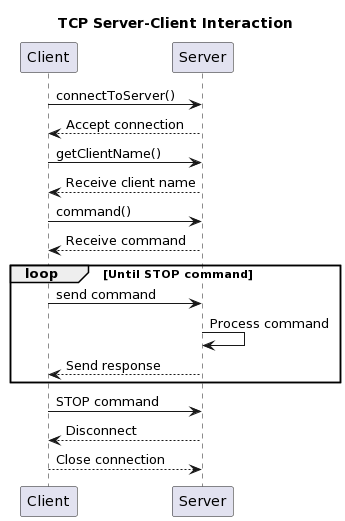

The diagram above was rendered by PlantUML. Its source (embedded in the PNG):
@startuml
title TCP Server-Client Interaction

participant Client
participant Server

Client -> Server: connectToServer()
Server --> Client: Accept connection

Client -> Server: getClientName()
Server --> Client: Receive client name

Client -> Server: command()
Server --> Client: Receive command

loop Until STOP command
    Client -> Server: send command
    Server -> Server: Process command
    Server --> Client: Send response
end

Client -> Server: STOP command
Server --> Client: Disconnect
Client --> Server: Close connection
@enduml